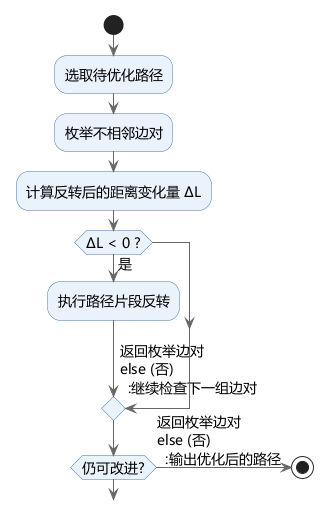

The diagram above was rendered by PlantUML. Its source (embedded in the PNG):
@startuml

skinparam backgroundColor white
skinparam defaultFontName Microsoft YaHei
skinparam defaultFontSize 14
skinparam shadowing false
skinparam activityBorderColor #4C78A8
skinparam activityBackgroundColor #EAF2FB
skinparam diamondBorderColor #C27D38
skinparam diamondBackgroundColor #FFF2CC
skinparam ArrowColor #666666

start

:选取待优化路径;
:枚举不相邻边对;
:计算反转后的距离变化量 ΔL;

if (ΔL < 0 ?) then (是)
  :执行路径片段反转;
  -> 返回枚举边对
else (否)
  :继续检查下一组边对;
endif

if (仍可改进?) then (是)
  -> 返回枚举边对
else (否)
  :输出优化后的路径;
  stop
endif

@enduml